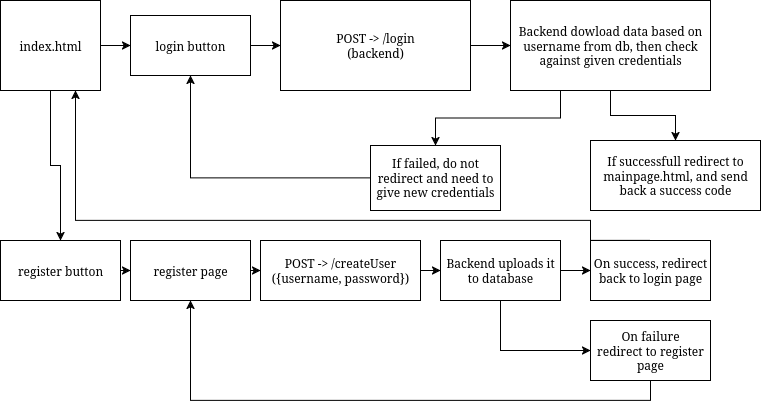

The diagram above was exported from draw.io. Its source (the exported page's mxGraphModel, read from the mxfile embedded in the PNG):
<mxGraphModel dx="986" dy="587" grid="1" gridSize="10" guides="1" tooltips="1" connect="1" arrows="1" fold="1" page="1" pageScale="1" pageWidth="850" pageHeight="1100" math="0" shadow="0">
  <root>
    <mxCell id="0" />
    <mxCell id="1" parent="0" />
    <mxCell id="0us_bCS4TnmZweMeyyBu-15" style="edgeStyle=orthogonalEdgeStyle;rounded=0;orthogonalLoop=1;jettySize=auto;html=1;exitX=1;exitY=0.5;exitDx=0;exitDy=0;entryX=0;entryY=0.5;entryDx=0;entryDy=0;" edge="1" parent="1" source="0us_bCS4TnmZweMeyyBu-1" target="0us_bCS4TnmZweMeyyBu-14">
      <mxGeometry relative="1" as="geometry" />
    </mxCell>
    <mxCell id="0us_bCS4TnmZweMeyyBu-19" style="edgeStyle=orthogonalEdgeStyle;rounded=0;orthogonalLoop=1;jettySize=auto;html=1;exitX=0.5;exitY=1;exitDx=0;exitDy=0;entryX=0.5;entryY=0;entryDx=0;entryDy=0;" edge="1" parent="1" source="0us_bCS4TnmZweMeyyBu-1" target="0us_bCS4TnmZweMeyyBu-18">
      <mxGeometry relative="1" as="geometry" />
    </mxCell>
    <mxCell id="0us_bCS4TnmZweMeyyBu-1" value="index.html" style="rounded=0;whiteSpace=wrap;html=1;" vertex="1" parent="1">
      <mxGeometry x="10" y="40" width="100" height="90" as="geometry" />
    </mxCell>
    <mxCell id="0us_bCS4TnmZweMeyyBu-7" style="edgeStyle=orthogonalEdgeStyle;rounded=0;orthogonalLoop=1;jettySize=auto;html=1;exitX=1;exitY=0.5;exitDx=0;exitDy=0;entryX=0;entryY=0.5;entryDx=0;entryDy=0;" edge="1" parent="1" source="0us_bCS4TnmZweMeyyBu-2" target="0us_bCS4TnmZweMeyyBu-4">
      <mxGeometry relative="1" as="geometry" />
    </mxCell>
    <mxCell id="0us_bCS4TnmZweMeyyBu-2" value="POST -&amp;gt; /login&lt;br&gt;(backend)" style="rounded=0;whiteSpace=wrap;html=1;" vertex="1" parent="1">
      <mxGeometry x="290" y="40" width="190" height="90" as="geometry" />
    </mxCell>
    <mxCell id="0us_bCS4TnmZweMeyyBu-9" style="edgeStyle=orthogonalEdgeStyle;rounded=0;orthogonalLoop=1;jettySize=auto;html=1;exitX=0.5;exitY=1;exitDx=0;exitDy=0;" edge="1" parent="1" source="0us_bCS4TnmZweMeyyBu-4" target="0us_bCS4TnmZweMeyyBu-8">
      <mxGeometry relative="1" as="geometry" />
    </mxCell>
    <mxCell id="0us_bCS4TnmZweMeyyBu-11" style="edgeStyle=orthogonalEdgeStyle;rounded=0;orthogonalLoop=1;jettySize=auto;html=1;exitX=0.25;exitY=1;exitDx=0;exitDy=0;" edge="1" parent="1" source="0us_bCS4TnmZweMeyyBu-4" target="0us_bCS4TnmZweMeyyBu-10">
      <mxGeometry relative="1" as="geometry" />
    </mxCell>
    <mxCell id="0us_bCS4TnmZweMeyyBu-4" value="Backend dowload data based on username from db, then check against given credentials" style="rounded=0;whiteSpace=wrap;html=1;" vertex="1" parent="1">
      <mxGeometry x="520" y="40" width="200" height="90" as="geometry" />
    </mxCell>
    <mxCell id="0us_bCS4TnmZweMeyyBu-8" value="If successfull redirect to mainpage.html, and send back a success code" style="rounded=0;whiteSpace=wrap;html=1;" vertex="1" parent="1">
      <mxGeometry x="600" y="180" width="170" height="70" as="geometry" />
    </mxCell>
    <mxCell id="0us_bCS4TnmZweMeyyBu-17" style="edgeStyle=orthogonalEdgeStyle;rounded=0;orthogonalLoop=1;jettySize=auto;html=1;exitX=0;exitY=0.5;exitDx=0;exitDy=0;entryX=0.5;entryY=1;entryDx=0;entryDy=0;" edge="1" parent="1" source="0us_bCS4TnmZweMeyyBu-10" target="0us_bCS4TnmZweMeyyBu-14">
      <mxGeometry relative="1" as="geometry" />
    </mxCell>
    <mxCell id="0us_bCS4TnmZweMeyyBu-10" value="&lt;div&gt;If failed, do not redirect and need to give new credentials&lt;/div&gt;" style="rounded=0;whiteSpace=wrap;html=1;" vertex="1" parent="1">
      <mxGeometry x="380" y="185" width="130" height="65" as="geometry" />
    </mxCell>
    <mxCell id="0us_bCS4TnmZweMeyyBu-16" style="edgeStyle=orthogonalEdgeStyle;rounded=0;orthogonalLoop=1;jettySize=auto;html=1;exitX=1;exitY=0.5;exitDx=0;exitDy=0;entryX=0;entryY=0.5;entryDx=0;entryDy=0;" edge="1" parent="1" source="0us_bCS4TnmZweMeyyBu-14" target="0us_bCS4TnmZweMeyyBu-2">
      <mxGeometry relative="1" as="geometry" />
    </mxCell>
    <mxCell id="0us_bCS4TnmZweMeyyBu-14" value="login button" style="rounded=0;whiteSpace=wrap;html=1;" vertex="1" parent="1">
      <mxGeometry x="140" y="55" width="120" height="60" as="geometry" />
    </mxCell>
    <mxCell id="0us_bCS4TnmZweMeyyBu-28" style="edgeStyle=orthogonalEdgeStyle;rounded=0;orthogonalLoop=1;jettySize=auto;html=1;exitX=1;exitY=0.5;exitDx=0;exitDy=0;entryX=0;entryY=0.5;entryDx=0;entryDy=0;" edge="1" parent="1" source="0us_bCS4TnmZweMeyyBu-18" target="0us_bCS4TnmZweMeyyBu-27">
      <mxGeometry relative="1" as="geometry" />
    </mxCell>
    <mxCell id="0us_bCS4TnmZweMeyyBu-18" value="&lt;div&gt;register button&lt;/div&gt;" style="rounded=0;whiteSpace=wrap;html=1;" vertex="1" parent="1">
      <mxGeometry x="10" y="280" width="120" height="60" as="geometry" />
    </mxCell>
    <mxCell id="0us_bCS4TnmZweMeyyBu-24" style="edgeStyle=orthogonalEdgeStyle;rounded=0;orthogonalLoop=1;jettySize=auto;html=1;exitX=1;exitY=0.5;exitDx=0;exitDy=0;entryX=0;entryY=0.5;entryDx=0;entryDy=0;" edge="1" parent="1" source="0us_bCS4TnmZweMeyyBu-20" target="0us_bCS4TnmZweMeyyBu-22">
      <mxGeometry relative="1" as="geometry" />
    </mxCell>
    <mxCell id="0us_bCS4TnmZweMeyyBu-20" value="&lt;div&gt;POST -&amp;gt;&amp;nbsp;/createUser&lt;/div&gt;&lt;div&gt;({username, password})&lt;/div&gt;" style="rounded=0;whiteSpace=wrap;html=1;" vertex="1" parent="1">
      <mxGeometry x="270" y="280" width="160" height="60" as="geometry" />
    </mxCell>
    <mxCell id="0us_bCS4TnmZweMeyyBu-25" style="edgeStyle=orthogonalEdgeStyle;rounded=0;orthogonalLoop=1;jettySize=auto;html=1;exitX=1;exitY=0.5;exitDx=0;exitDy=0;entryX=0;entryY=0.5;entryDx=0;entryDy=0;" edge="1" parent="1" source="0us_bCS4TnmZweMeyyBu-22" target="0us_bCS4TnmZweMeyyBu-23">
      <mxGeometry relative="1" as="geometry" />
    </mxCell>
    <mxCell id="0us_bCS4TnmZweMeyyBu-31" style="edgeStyle=orthogonalEdgeStyle;rounded=0;orthogonalLoop=1;jettySize=auto;html=1;exitX=0.5;exitY=1;exitDx=0;exitDy=0;entryX=0;entryY=0.5;entryDx=0;entryDy=0;" edge="1" parent="1" source="0us_bCS4TnmZweMeyyBu-22" target="0us_bCS4TnmZweMeyyBu-30">
      <mxGeometry relative="1" as="geometry" />
    </mxCell>
    <mxCell id="0us_bCS4TnmZweMeyyBu-22" value="Backend uploads it to database" style="rounded=0;whiteSpace=wrap;html=1;" vertex="1" parent="1">
      <mxGeometry x="450" y="280" width="120" height="60" as="geometry" />
    </mxCell>
    <mxCell id="0us_bCS4TnmZweMeyyBu-26" style="edgeStyle=orthogonalEdgeStyle;rounded=0;orthogonalLoop=1;jettySize=auto;html=1;exitX=0.5;exitY=0;exitDx=0;exitDy=0;entryX=0.75;entryY=1;entryDx=0;entryDy=0;" edge="1" parent="1" source="0us_bCS4TnmZweMeyyBu-23" target="0us_bCS4TnmZweMeyyBu-1">
      <mxGeometry relative="1" as="geometry">
        <mxPoint x="100" y="239.9999999999999" as="targetPoint" />
        <Array as="points">
          <mxPoint x="600" y="260" />
          <mxPoint x="85" y="260" />
        </Array>
      </mxGeometry>
    </mxCell>
    <mxCell id="0us_bCS4TnmZweMeyyBu-23" value="&lt;div&gt;On success, redirect back to login page&lt;/div&gt;" style="rounded=0;whiteSpace=wrap;html=1;" vertex="1" parent="1">
      <mxGeometry x="600" y="280" width="120" height="60" as="geometry" />
    </mxCell>
    <mxCell id="0us_bCS4TnmZweMeyyBu-29" style="edgeStyle=orthogonalEdgeStyle;rounded=0;orthogonalLoop=1;jettySize=auto;html=1;exitX=1;exitY=0.5;exitDx=0;exitDy=0;entryX=0;entryY=0.5;entryDx=0;entryDy=0;" edge="1" parent="1" source="0us_bCS4TnmZweMeyyBu-27" target="0us_bCS4TnmZweMeyyBu-20">
      <mxGeometry relative="1" as="geometry" />
    </mxCell>
    <mxCell id="0us_bCS4TnmZweMeyyBu-27" value="&lt;div&gt;register page&lt;/div&gt;" style="rounded=0;whiteSpace=wrap;html=1;" vertex="1" parent="1">
      <mxGeometry x="140" y="280" width="120" height="60" as="geometry" />
    </mxCell>
    <mxCell id="0us_bCS4TnmZweMeyyBu-32" style="edgeStyle=orthogonalEdgeStyle;rounded=0;orthogonalLoop=1;jettySize=auto;html=1;exitX=0.5;exitY=1;exitDx=0;exitDy=0;entryX=0.5;entryY=1;entryDx=0;entryDy=0;" edge="1" parent="1" source="0us_bCS4TnmZweMeyyBu-30" target="0us_bCS4TnmZweMeyyBu-27">
      <mxGeometry relative="1" as="geometry" />
    </mxCell>
    <mxCell id="0us_bCS4TnmZweMeyyBu-30" value="&lt;div&gt;On failure&lt;/div&gt;&lt;div&gt;redirect to register page&lt;/div&gt;" style="rounded=0;whiteSpace=wrap;html=1;" vertex="1" parent="1">
      <mxGeometry x="600" y="360" width="120" height="60" as="geometry" />
    </mxCell>
  </root>
</mxGraphModel>